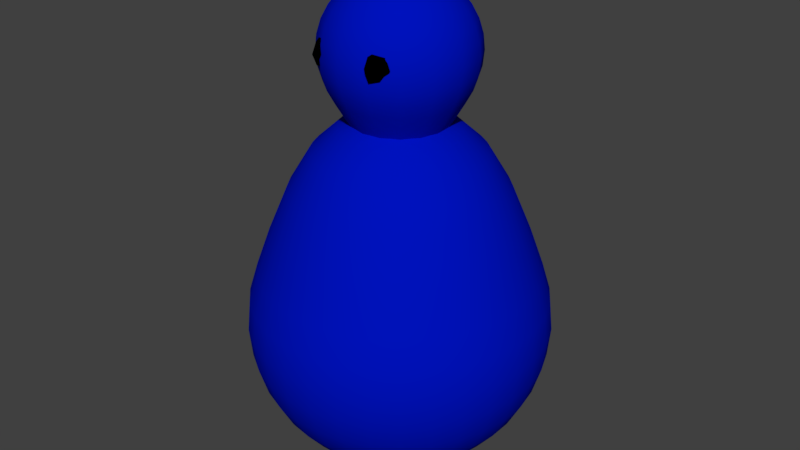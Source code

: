 # Source: blob.blend  (saved by Blender 2.79.0; exported with 4.5.12 LTS)
import bpy
from mathutils import Matrix  # noqa: F401  (used for matrix-valued properties, if any)

bpy.ops.wm.read_factory_settings(use_empty=True)
scene = bpy.context.scene
scene.name = 'Scene'

# ---- collections
col_collection_1 = bpy.data.collections.new('Collection 1'); scene.collection.children.link(col_collection_1)

# ---- materials (node trees are filled in below, after node groups)
mat_material_001 = bpy.data.materials.new('Material.001')
mat_material_001.alpha_threshold = 0.0
mat_material_001.use_transparent_shadow = False
mat_material_001.diffuse_color = (0.0, 0.0, 0.0, 1.0)
mat_material_001.roughness = 0.5
mat_material_002 = bpy.data.materials.new('Material.002')
mat_material_002.alpha_threshold = 0.0
mat_material_002.use_transparent_shadow = False
mat_material_002.diffuse_color = (0.0, 0.006215, 0.5071, 1.0)
mat_material_002.roughness = 0.5

# ---- material node trees

# ---- world
world_world = bpy.data.worlds.new('World'); scene.world = world_world
world_world.color = (0.05088, 0.05088, 0.05088)
world_world.use_sun_shadow = False
world_world.sun_shadow_jitter_overblur = 0.0
world_world.cycles.sampling_method = 'MANUAL'

# ---- meshes
me_sphere_004 = bpy.data.meshes.new('Sphere.004')
me_sphere_004.from_pydata([(-0.4103, -0.1013, 2.735), (-0.4103, -0.172, 2.706), (-0.4103, -0.2427, 2.876), (-0.4103, -0.272, 2.806), (-0.4103, -0.2427, 2.735), (-0.4103, -0.172, 2.906), (-0.481, -0.172, 2.876), (-0.5103, -0.172, 2.806), (-0.481, -0.172, 2.735), (-0.4103, -0.1013, 2.876), (-0.4103, -0.07201, 2.806), (-0.3599, 0.3073, 2.735), (-0.375, 0.2382, 2.706), (-0.3902, 0.1692, 2.876), (-0.3964, 0.1405, 2.806), (-0.3902, 0.1692, 2.735), (-0.375, 0.2382, 2.906), (-0.4441, 0.2533, 2.876), (-0.4727, 0.2596, 2.806), (-0.4441, 0.2533, 2.735), (-0.3599, 0.3073, 2.876), (-0.3537, 0.3359, 2.806), (0.009231, 0.09711, 3.26), (0.01731, 0.1906, 3.232), (0.02476, 0.2767, 3.185), (0.03665, 0.4141, 3.047), (0.04063, 0.4602, 2.961), (0.04391, 0.4981, 2.77), (0.04063, 0.4602, 2.578), (0.03665, 0.4141, 2.492), (0.02476, 0.2767, 2.276), (0.04578, 0.0865, 3.26), (0.08901, 0.1697, 3.232), (0.1288, 0.2465, 3.185), (0.1638, 0.3137, 3.123), (0.1924, 0.3689, 3.047), (0.2137, 0.4099, 2.961), (0.2268, 0.4351, 2.867), (0.2313, 0.4437, 2.77), (0.2268, 0.4351, 2.672), (0.2137, 0.4099, 2.578), (0.1924, 0.3689, 2.492), (0.1638, 0.3137, 2.386), (0.1288, 0.2465, 2.276), (0.07549, 0.06271, 3.26), (0.1473, 0.1231, 3.232), (0.2134, 0.1787, 3.185), (0.2714, 0.2275, 3.123), (0.319, 0.2675, 3.047), (0.3544, 0.2972, 2.961), (0.3762, 0.3155, 2.867), (0.3835, 0.3217, 2.77), (0.3762, 0.3155, 2.672), (0.3544, 0.2972, 2.578), (0.319, 0.2675, 2.492), (0.2714, 0.2275, 2.386), (0.2134, 0.1787, 2.276), (0.09383, 0.02936, 3.26), (0.1833, 0.05765, 3.232), (0.2657, 0.08373, 3.185), (0.3379, 0.1066, 3.123), (0.3972, 0.1253, 3.047), (0.4412, 0.1393, 2.961), (0.4684, 0.1479, 2.867), (0.4775, 0.1508, 2.77), (0.4684, 0.1479, 2.672), (0.4412, 0.1393, 2.578), (0.3972, 0.1253, 2.492), (0.3379, 0.1066, 2.386), (0.2657, 0.08373, 2.276), (0.09801, -0.008475, 3.26), (0.1915, -0.01656, 3.232), (0.2776, -0.024, 3.185), (0.3531, -0.03053, 3.123), (0.415, -0.03589, 3.047), (0.461, -0.03987, 2.961), (0.4894, -0.04232, 2.867), (0.499, -0.04315, 2.77), (0.4894, -0.04232, 2.672), (0.461, -0.03987, 2.578), (0.415, -0.03589, 2.492), (0.3531, -0.03053, 2.386), (0.2776, -0.024, 2.276), (0.0874, -0.04502, 3.26), (0.1706, -0.08825, 3.232), (0.2474, -0.1281, 3.185), (0.3146, -0.163, 3.123), (0.3698, -0.1917, 3.047), (0.4108, -0.213, 2.961), (0.436, -0.2261, 2.867), (0.4446, -0.2305, 2.77), (0.436, -0.2261, 2.672), (0.4108, -0.213, 2.578), (0.3698, -0.1917, 2.492), (0.3146, -0.163, 2.386), (0.2474, -0.1281, 2.276), (0.0636, -0.07473, 3.26), (0.124, -0.1465, 3.232), (0.1796, -0.2127, 3.185), (0.2284, -0.2707, 3.123), (0.2684, -0.3183, 3.047), (0.2981, -0.3536, 2.961), (0.3164, -0.3754, 2.867), (0.3226, -0.3828, 2.77), (0.3164, -0.3754, 2.672), (0.2981, -0.3536, 2.578), (0.2684, -0.3183, 2.492), (0.2284, -0.2707, 2.386), (0.1796, -0.2127, 2.276), (0.03025, -0.09307, 3.26), (0.05855, -0.1825, 3.232), (0.08462, -0.2649, 3.185), (0.1075, -0.3372, 3.123), (0.1262, -0.3964, 3.047), (0.1402, -0.4405, 2.961), (0.1488, -0.4676, 2.867), (0.1517, -0.4768, 2.77), (0.1488, -0.4676, 2.672), (0.1402, -0.4405, 2.578), (0.1262, -0.3964, 2.492), (0.1075, -0.3372, 2.386), (0.08462, -0.2649, 2.276), (-0.007578, -0.09725, 3.26), (-0.01566, -0.1907, 3.232), (-0.02311, -0.2768, 3.185), (-0.02964, -0.3523, 3.123), (-0.035, -0.4143, 3.047), (-0.03898, -0.4603, 2.961), (-0.04143, -0.4886, 2.867), (-0.04226, -0.4982, 2.77), (-0.04143, -0.4886, 2.672), (-0.03898, -0.4603, 2.578), (-0.035, -0.4143, 2.492), (-0.02964, -0.3523, 2.386), (-0.02311, -0.2768, 2.276), (0.0008264, -6.987e-05, 3.27), (-0.04413, -0.08664, 3.26), (-0.08736, -0.1699, 3.232), (-0.1272, -0.2466, 3.185), (-0.1621, -0.3138, 3.123), (-0.1908, -0.369, 3.047), (-0.2121, -0.41, 2.961), (-0.2252, -0.4353, 2.867), (-0.2296, -0.4438, 2.77), (-0.2252, -0.4353, 2.672), (-0.2121, -0.41, 2.578), (-0.1908, -0.369, 2.492), (-0.1621, -0.3138, 2.386), (-0.1272, -0.2466, 2.276), (-0.07384, -0.06284, 3.26), (-0.1456, -0.1232, 3.232), (-0.2118, -0.1788, 3.185), (-0.2698, -0.2276, 3.123), (-0.3174, -0.2676, 3.047), (-0.3527, -0.2974, 2.961), (-0.3745, -0.3157, 2.867), (-0.3819, -0.3218, 2.77), (-0.3745, -0.3157, 2.672), (-0.3527, -0.2974, 2.578), (-0.3174, -0.2676, 2.492), (-0.2698, -0.2276, 2.386), (-0.2118, -0.1788, 2.276), (-0.09217, -0.02949, 3.26), (-0.1816, -0.05779, 3.232), (-0.264, -0.08386, 3.185), (-0.3363, -0.1067, 3.123), (-0.3955, -0.1255, 3.047), (-0.4396, -0.1394, 2.961), (-0.4667, -0.148, 2.867), (-0.4759, -0.1509, 2.77), (-0.4667, -0.148, 2.672), (-0.4396, -0.1394, 2.578), (-0.3955, -0.1255, 2.492), (-0.3363, -0.1067, 2.386), (-0.264, -0.08386, 2.276), (-0.09636, 0.008335, 3.26), (-0.1898, 0.01642, 3.232), (-0.2759, 0.02387, 3.185), (-0.3514, 0.03039, 3.123), (-0.4134, 0.03575, 3.047), (-0.4594, 0.03973, 2.961), (-0.4877, 0.04218, 2.867), (-0.4973, 0.04301, 2.77), (-0.4877, 0.04218, 2.672), (-0.4594, 0.03973, 2.578), (-0.4134, 0.03575, 2.492), (-0.3514, 0.03039, 2.386), (-0.2759, 0.02387, 2.276), (-0.08574, 0.04489, 3.26), (-0.169, 0.08811, 3.232), (-0.2457, 0.128, 3.185), (-0.3129, 0.1629, 3.123), (-0.3681, 0.1915, 3.047), (-0.4091, 0.2128, 2.961), (-0.4344, 0.2259, 2.867), (-0.4429, 0.2304, 2.77), (-0.4344, 0.2259, 2.672), (-0.4091, 0.2128, 2.578), (-0.3681, 0.1915, 2.492), (-0.3129, 0.1629, 2.386), (-0.2457, 0.128, 2.276), (-0.06195, 0.07459, 3.26), (-0.1223, 0.1464, 3.232), (-0.1779, 0.2125, 3.185), (-0.2267, 0.2705, 3.123), (-0.2667, 0.3181, 3.047), (-0.2965, 0.3535, 2.961), (-0.3148, 0.3753, 2.867), (-0.3209, 0.3826, 2.77), (-0.3148, 0.3753, 2.672), (-0.2965, 0.3535, 2.578), (-0.2667, 0.3181, 2.492), (-0.2267, 0.2705, 2.386), (-0.1779, 0.2125, 2.276), (-0.0286, 0.09293, 3.26), (-0.05689, 0.1824, 3.232), (-0.08297, 0.2648, 3.185), (-0.1058, 0.337, 3.123), (-0.1246, 0.3963, 3.047), (-0.1385, 0.4404, 2.961), (-0.1471, 0.4675, 2.867), (-0.15, 0.4766, 2.77), (-0.1471, 0.4675, 2.672), (-0.1385, 0.4404, 2.578), (-0.1246, 0.3963, 2.492), (-0.1058, 0.337, 2.386), (-0.08297, 0.2648, 2.276), (0.03129, 0.3522, 3.123), (0.04308, 0.4885, 2.867), (0.04308, 0.4885, 2.672), (0.03129, 0.3522, 2.386), (0.0008202, -0.00014, -0.05074), (0.05523, 0.1872, 2.382), (0.1075, 0.3674, 2.295), (0.1558, 0.5334, 2.136), (0.198, 0.6789, 1.885), (0.2327, 0.7983, 1.589), (0.2585, 0.8871, 1.332), (0.2743, 0.9417, 1.144), (0.2797, 0.9602, 0.9493), (0.2743, 0.9417, 0.7542), (0.2585, 0.8871, 0.5666), (0.2327, 0.7983, 0.3937), (0.198, 0.6789, 0.2422), (0.1558, 0.5334, 0.1178), (0.1075, 0.3674, 0.02538), (0.05523, 0.1872, -0.03153), (0.09073, 0.173, 2.382), (0.1772, 0.3395, 2.295), (0.2569, 0.4929, 2.136), (0.3267, 0.6274, 1.885), (0.384, 0.7378, 1.589), (0.4266, 0.8198, 1.332), (0.4528, 0.8703, 1.144), (0.4617, 0.8873, 0.9493), (0.4528, 0.8703, 0.7542), (0.4266, 0.8198, 0.5666), (0.384, 0.7378, 0.3937), (0.3267, 0.6274, 0.2422), (0.2569, 0.4929, 0.1178), (0.1772, 0.3395, 0.02538), (0.09073, 0.173, -0.03153), (0.1228, 0.1521, 2.382), (0.2401, 0.2985, 2.295), (0.3481, 0.4335, 2.136), (0.4429, 0.5518, 1.885), (0.5206, 0.6488, 1.589), (0.5784, 0.721, 1.332), (0.614, 0.7654, 1.144), (0.626, 0.7804, 0.9493), (0.614, 0.7654, 0.7542), (0.5784, 0.721, 0.5666), (0.5206, 0.6488, 0.3937), (0.4429, 0.5518, 0.2422), (0.3481, 0.4335, 0.1178), (0.2401, 0.2985, 0.02538), (0.1228, 0.1521, -0.03153), (0.1501, 0.1254, 2.382), (0.2937, 0.2461, 2.295), (0.4261, 0.3574, 2.136), (0.542, 0.4549, 1.885), (0.6372, 0.535, 1.589), (0.708, 0.5944, 1.332), (0.7515, 0.631, 1.144), (0.7662, 0.6434, 0.9493), (0.7515, 0.631, 0.7542), (0.708, 0.5944, 0.5666), (0.6372, 0.535, 0.3937), (0.542, 0.4549, 0.2422), (0.4261, 0.3574, 0.1178), (0.2937, 0.2461, 0.02538), (0.1501, 0.1254, -0.03153), (0.1718, 0.09387, 2.382), (0.3361, 0.1843, 2.295), (0.4876, 0.2676, 2.136), (0.6204, 0.3406, 1.885), (0.7294, 0.4005, 1.589), (0.8104, 0.445, 1.332), (0.8602, 0.4725, 1.144), (0.8771, 0.4817, 0.9493), (0.8602, 0.4725, 0.7542), (0.8104, 0.445, 0.5666), (0.7294, 0.4005, 0.3937), (0.6204, 0.3406, 0.2422), (0.4876, 0.2676, 0.1178), (0.3361, 0.1843, 0.02538), (0.1718, 0.09387, -0.03153), (0.1868, 0.05871, 2.382), (0.3657, 0.1153, 2.295), (0.5305, 0.1675, 2.136), (0.675, 0.2132, 1.885), (0.7936, 0.2507, 1.589), (0.8817, 0.2786, 1.332), (0.9359, 0.2957, 1.144), (0.9542, 0.3015, 0.9493), (0.9359, 0.2957, 0.7542), (0.8817, 0.2786, 0.5666), (0.7936, 0.2507, 0.3937), (0.675, 0.2132, 0.2422), (0.5305, 0.1675, 0.1178), (0.3657, 0.1153, 0.02538), (0.1868, 0.05871, -0.03153), (0.1947, 0.02129, 2.382), (0.3812, 0.0419, 2.295), (0.553, 0.06089, 2.136), (0.7036, 0.07754, 1.885), (0.8273, 0.0912, 1.589), (0.9191, 0.1014, 1.332), (0.9757, 0.1076, 1.144), (0.9948, 0.1097, 0.9493), (0.9757, 0.1076, 0.7542), (0.9191, 0.1014, 0.5666), (0.8273, 0.0912, 0.3937), (0.7036, 0.07754, 0.2422), (0.553, 0.06089, 0.1178), (0.3812, 0.0419, 0.02538), (0.1947, 0.02129, -0.03153), (0.1952, -0.01695, 2.382), (0.3821, -0.03311, 2.295), (0.5543, -0.04801, 2.136), (0.7053, -0.06107, 1.885), (0.8292, -0.07178, 1.589), (0.9213, -0.07975, 1.332), (0.978, -0.08465, 1.144), (0.9971, -0.0863, 0.9493), (0.978, -0.08465, 0.7542), (0.9213, -0.07975, 0.5666), (0.8292, -0.07178, 0.3937), (0.7053, -0.06107, 0.2422), (0.5543, -0.04801, 0.1178), (0.3821, -0.03311, 0.02538), (0.1952, -0.01695, -0.03153), (0.1882, -0.05455, 2.382), (0.3683, -0.1069, 2.295), (0.5344, -0.1551, 2.136), (0.6799, -0.1973, 1.885), (0.7993, -0.232, 1.589), (0.888, -0.2578, 1.332), (0.9427, -0.2737, 1.144), (0.9611, -0.279, 0.9493), (0.9427, -0.2737, 0.7542), (0.888, -0.2578, 0.5666), (0.7993, -0.232, 0.3937), (0.6799, -0.1973, 0.2422), (0.5343, -0.1551, 0.1178), (0.3683, -0.1069, 0.02538), (0.1882, -0.05455, -0.03153), (0.174, -0.09005, 2.382), (0.3404, -0.1765, 2.295), (0.4939, -0.2562, 2.136), (0.6284, -0.326, 1.885), (0.7387, -0.3833, 1.589), (0.8207, -0.4259, 1.332), (0.8712, -0.4521, 1.144), (0.8883, -0.461, 0.9493), (0.8712, -0.4521, 0.7542), (0.8207, -0.4259, 0.5666), (0.7387, -0.3833, 0.3937), (0.6284, -0.326, 0.2422), (0.4939, -0.2562, 0.1178), (0.3404, -0.1765, 0.02538), (0.174, -0.09005, -0.03153), (0.1531, -0.1221, 2.382), (0.2995, -0.2394, 2.295), (0.4344, -0.3475, 2.136), (0.5527, -0.4422, 1.885), (0.6498, -0.5199, 1.589), (0.7219, -0.5777, 1.332), (0.7663, -0.6133, 1.144), (0.7813, -0.6253, 0.9493), (0.7663, -0.6133, 0.7542), (0.7219, -0.5777, 0.5666), (0.6498, -0.5199, 0.3937), (0.5527, -0.4422, 0.2422), (0.4344, -0.3475, 0.1178), (0.2995, -0.2394, 0.02538), (0.1531, -0.1221, -0.03153), (0.1264, -0.1495, 2.382), (0.2471, -0.293, 2.295), (0.3584, -0.4254, 2.136), (0.4559, -0.5414, 1.885), (0.5359, -0.6366, 1.589), (0.5954, -0.7073, 1.332), (0.632, -0.7508, 1.144), (0.6444, -0.7655, 0.9493), (0.632, -0.7508, 0.7542), (0.5954, -0.7073, 0.5666), (0.5359, -0.6366, 0.3937), (0.4559, -0.5414, 0.2422), (0.3584, -0.4254, 0.1178), (0.2471, -0.293, 0.02538), (0.1264, -0.1495, -0.03153), (0.09483, -0.1711, 2.382), (0.1852, -0.3355, 2.295), (0.2685, -0.487, 2.136), (0.3415, -0.6197, 1.885), (0.4015, -0.7287, 1.589), (0.446, -0.8097, 1.332), (0.4734, -0.8596, 1.144), (0.4827, -0.8764, 0.9493), (0.4734, -0.8596, 0.7542), (0.446, -0.8097, 0.5666), (0.4015, -0.7287, 0.3937), (0.3415, -0.6197, 0.2422), (0.2685, -0.487, 0.1178), (0.1852, -0.3355, 0.02538), (0.09483, -0.1711, -0.03153), (0.05967, -0.1861, 2.382), (0.1163, -0.365, 2.295), (0.1684, -0.5298, 2.136), (0.2141, -0.6743, 1.885), (0.2516, -0.7929, 1.589), (0.2795, -0.881, 1.332), (0.2967, -0.9352, 1.144), (0.3025, -0.9536, 0.9493), (0.2967, -0.9352, 0.7542), (0.2795, -0.881, 0.5666), (0.2516, -0.7929, 0.3937), (0.2141, -0.6743, 0.2422), (0.1684, -0.5298, 0.1178), (0.1163, -0.365, 0.02538), (0.05967, -0.1861, -0.03153), (0.02225, -0.194, 2.382), (0.04286, -0.3805, 2.295), (0.06185, -0.5523, 2.136), (0.0785, -0.703, 1.885), (0.09216, -0.8266, 1.589), (0.1023, -0.9184, 1.332), (0.1086, -0.975, 1.144), (0.1107, -0.9941, 0.9493), (0.1086, -0.975, 0.7542), (0.1023, -0.9184, 0.5666), (0.09216, -0.8266, 0.3937), (0.0785, -0.703, 0.2422), (0.06185, -0.5523, 0.1178), (0.04286, -0.3805, 0.02538), (0.02225, -0.194, -0.03153), (-0.01599, -0.1945, 2.382), (-0.03215, -0.3814, 2.295), (-0.04705, -0.5536, 2.136), (-0.06011, -0.7046, 1.885), (-0.07082, -0.8285, 1.589), (-0.07878, -0.9206, 1.332), (-0.08369, -0.9773, 1.144), (-0.08534, -0.9964, 0.9493), (-0.08369, -0.9773, 0.7542), (-0.07878, -0.9206, 0.5666), (-0.07082, -0.8285, 0.3937), (-0.06011, -0.7046, 0.2422), (-0.04705, -0.5536, 0.1178), (-0.03215, -0.3814, 0.02538), (-0.01599, -0.1945, -0.03153), (-0.05359, -0.1875, 2.382), (-0.1059, -0.3676, 2.295), (-0.1541, -0.5337, 2.136), (-0.1964, -0.6792, 1.885), (-0.2311, -0.7986, 1.589), (-0.2568, -0.8874, 1.332), (-0.2727, -0.942, 1.144), (-0.2781, -0.9605, 0.9493), (-0.2727, -0.942, 0.7542), (-0.2568, -0.8874, 0.5666), (-0.2311, -0.7986, 0.3937), (-0.1964, -0.6792, 0.2422), (-0.1541, -0.5337, 0.1178), (-0.1059, -0.3676, 0.02538), (-0.05359, -0.1875, -0.03153), (-0.08909, -0.1733, 2.382), (-0.1755, -0.3398, 2.295), (-0.2552, -0.4932, 2.136), (-0.3251, -0.6277, 1.885), (-0.3824, -0.738, 1.589), (-0.425, -0.8201, 1.332), (-0.4512, -0.8706, 1.144), (-0.46, -0.8876, 0.9493), (-0.4512, -0.8706, 0.7542), (-0.425, -0.8201, 0.5666), (-0.3824, -0.738, 0.3937), (-0.3251, -0.6277, 0.2422), (-0.2552, -0.4932, 0.1178), (-0.1755, -0.3398, 0.02538), (-0.08909, -0.1733, -0.03153), (-0.1211, -0.1524, 2.382), (-0.2384, -0.2988, 2.295), (-0.3465, -0.4338, 2.136), (-0.4412, -0.552, 1.885), (-0.519, -0.6491, 1.589), (-0.5767, -0.7212, 1.332), (-0.6123, -0.7656, 1.144), (-0.6243, -0.7806, 0.9493), (-0.6123, -0.7656, 0.7542), (-0.5767, -0.7212, 0.5666), (-0.519, -0.6491, 0.3937), (-0.4412, -0.552, 0.2422), (-0.3465, -0.4338, 0.1178), (-0.2384, -0.2988, 0.02538), (-0.1211, -0.1524, -0.03153), (-0.1485, -0.1257, 2.382), (-0.2921, -0.2464, 2.295), (-0.4244, -0.3577, 2.136), (-0.5404, -0.4552, 1.885), (-0.6356, -0.5352, 1.589), (-0.7063, -0.5947, 1.332), (-0.7499, -0.6313, 1.144), (-0.7646, -0.6437, 0.9493), (-0.7499, -0.6313, 0.7542), (-0.7063, -0.5947, 0.5666), (-0.6356, -0.5352, 0.3937), (-0.5404, -0.4552, 0.2422), (-0.4244, -0.3577, 0.1178), (-0.2921, -0.2464, 0.02538), (-0.1485, -0.1257, -0.03153), (-0.1701, -0.09415, 2.382), (-0.3345, -0.1845, 2.295), (-0.486, -0.2678, 2.136), (-0.6188, -0.3409, 1.885), (-0.7278, -0.4008, 1.589), (-0.8087, -0.4453, 1.332), (-0.8586, -0.4727, 1.144), (-0.8754, -0.482, 0.9493), (-0.8586, -0.4727, 0.7542), (-0.8087, -0.4453, 0.5666), (-0.7278, -0.4008, 0.3937), (-0.6188, -0.3409, 0.2422), (-0.486, -0.2678, 0.1178), (-0.3345, -0.1845, 0.02538), (-0.1701, -0.09415, -0.03153), (-0.1852, -0.05899, 2.382), (-0.364, -0.1156, 2.295), (-0.5289, -0.1677, 2.136), (-0.6733, -0.2134, 1.885), (-0.7919, -0.251, 1.589), (-0.88, -0.2788, 1.332), (-0.9343, -0.296, 1.144), (-0.9526, -0.3018, 0.9493), (-0.9343, -0.296, 0.7542), (-0.88, -0.2788, 0.5666), (-0.7919, -0.251, 0.3937), (-0.6733, -0.2134, 0.2422), (-0.5289, -0.1677, 0.1178), (-0.364, -0.1156, 0.02538), (-0.1852, -0.05899, -0.03153), (-0.1931, -0.02157, 2.382), (-0.3795, -0.04218, 2.295), (-0.5514, -0.06117, 2.136), (-0.702, -0.07782, 1.885), (-0.8256, -0.09148, 1.589), (-0.9175, -0.1016, 1.332), (-0.974, -0.1079, 1.144), (-0.9931, -0.11, 0.9493), (-0.974, -0.1079, 0.7542), (-0.9175, -0.1016, 0.5666), (-0.8256, -0.09148, 0.3937), (-0.702, -0.07782, 0.2422), (-0.5514, -0.06117, 0.1178), (-0.3795, -0.04218, 0.02538), (-0.1931, -0.02157, -0.03153), (-0.1935, 0.01667, 2.382), (-0.3804, 0.03283, 2.295), (-0.5527, 0.04773, 2.136), (-0.7037, 0.06079, 1.885), (-0.8276, 0.0715, 1.589), (-0.9196, 0.07947, 1.332), (-0.9763, 0.08437, 1.144), (-0.9955, 0.08602, 0.9493), (-0.9763, 0.08437, 0.7542), (-0.9196, 0.07947, 0.5666), (-0.8276, 0.0715, 0.3937), (-0.7037, 0.06079, 0.2422), (-0.5527, 0.04773, 0.1178), (-0.3804, 0.03283, 0.02538), (-0.1935, 0.01667, -0.03153), (-0.1865, 0.05427, 2.382), (-0.3667, 0.1066, 2.295), (-0.5327, 0.1548, 2.136), (-0.6782, 0.1971, 1.885), (-0.7977, 0.2317, 1.589), (-0.8864, 0.2575, 1.332), (-0.9411, 0.2734, 1.144), (-0.9595, 0.2787, 0.9493), (-0.9411, 0.2734, 0.7542), (-0.8864, 0.2575, 0.5666), (-0.7977, 0.2317, 0.3937), (-0.6782, 0.1971, 0.2422), (-0.5327, 0.1548, 0.1178), (-0.3667, 0.1066, 0.02538), (-0.1865, 0.05427, -0.03153), (-0.1723, 0.08977, 2.382), (-0.3388, 0.1762, 2.295), (-0.4922, 0.2559, 2.136), (-0.6267, 0.3257, 1.885), (-0.7371, 0.3831, 1.589), (-0.8191, 0.4256, 1.332), (-0.8696, 0.4519, 1.144), (-0.8866, 0.4607, 0.9493), (-0.8696, 0.4519, 0.7542), (-0.8191, 0.4256, 0.5666), (-0.7371, 0.3831, 0.3937), (-0.6267, 0.3257, 0.2422), (-0.4922, 0.2559, 0.1178), (-0.3388, 0.1762, 0.02538), (-0.1723, 0.08977, -0.03153), (-0.1514, 0.1218, 2.382), (-0.2979, 0.2391, 2.295), (-0.4328, 0.3472, 2.136), (-0.5511, 0.4419, 1.885), (-0.6481, 0.5197, 1.589), (-0.7203, 0.5774, 1.332), (-0.7647, 0.613, 1.144), (-0.7797, 0.625, 0.9493), (-0.7647, 0.613, 0.7542), (-0.7203, 0.5774, 0.5666), (-0.6481, 0.5197, 0.3937), (-0.5511, 0.4419, 0.2422), (-0.4328, 0.3472, 0.1178), (-0.2979, 0.2391, 0.02538), (-0.1514, 0.1218, -0.03153), (-0.1247, 0.1492, 2.382), (-0.2455, 0.2928, 2.295), (-0.3567, 0.4251, 2.136), (-0.4542, 0.5411, 1.885), (-0.5343, 0.6363, 1.589), (-0.5937, 0.707, 1.332), (-0.6304, 0.7506, 1.144), (-0.6427, 0.7653, 0.9493), (-0.6304, 0.7506, 0.7542), (-0.5937, 0.707, 0.5666), (-0.5343, 0.6363, 0.3937), (-0.4542, 0.5411, 0.2422), (-0.3567, 0.4251, 0.1178), (-0.2455, 0.2928, 0.02538), (-0.1247, 0.1492, -0.03153), (-0.09319, 0.1708, 2.382), (-0.1836, 0.3352, 2.295), (-0.2669, 0.4867, 2.136), (-0.3399, 0.6195, 1.885), (-0.3998, 0.7284, 1.589), (-0.4444, 0.8094, 1.332), (-0.4718, 0.8593, 1.144), (-0.481, 0.8761, 0.9493), (-0.4718, 0.8593, 0.7542), (-0.4444, 0.8094, 0.5666), (-0.3998, 0.7284, 0.3937), (-0.3399, 0.6195, 0.2422), (-0.2669, 0.4867, 0.1178), (-0.1836, 0.3352, 0.02538), (-0.09319, 0.1708, -0.03153), (-0.05803, 0.1859, 2.382), (-0.1146, 0.3647, 2.295), (-0.1668, 0.5296, 2.136), (-0.2125, 0.674, 1.885), (-0.25, 0.7926, 1.589), (-0.2779, 0.8807, 1.332), (-0.295, 0.935, 1.144), (-0.3008, 0.9533, 0.9493), (-0.295, 0.935, 0.7542), (-0.2779, 0.8807, 0.5666), (-0.25, 0.7926, 0.3937), (-0.2125, 0.674, 0.2422), (-0.1668, 0.5296, 0.1178), (-0.1146, 0.3647, 0.02538), (-0.05803, 0.1859, -0.03153), (-0.02061, 0.1938, 2.382), (-0.04122, 0.3802, 2.295), (-0.06021, 0.5521, 2.136), (-0.07686, 0.7027, 1.885), (-0.09052, 0.8263, 1.589), (-0.1007, 0.9181, 1.332), (-0.1069, 0.9747, 1.144), (-0.109, 0.9938, 0.9493), (-0.1069, 0.9747, 0.7542), (-0.1007, 0.9181, 0.5666), (-0.09052, 0.8263, 0.3937), (-0.07686, 0.7027, 0.2422), (-0.06021, 0.5521, 0.1178), (-0.04122, 0.3802, 0.02538), (-0.02061, 0.1938, -0.03153), (0.01763, 0.1942, 2.382), (0.03379, 0.3811, 2.295), (0.04869, 0.5534, 2.136), (0.06175, 0.7043, 1.885), (0.07246, 0.8282, 1.589), (0.08043, 0.9203, 1.332), (0.08533, 0.977, 1.144), (0.08698, 0.9961, 0.9493), (0.08533, 0.977, 0.7542), (0.08043, 0.9203, 0.5666), (0.07246, 0.8282, 0.3937), (0.06175, 0.7043, 0.2422), (0.04869, 0.5534, 0.1178), (0.03379, 0.3811, 0.02538), (0.01763, 0.1942, -0.03153), (0.09801, -0.008475, 3.26), (0.1915, -0.01656, 3.232), (0.2776, -0.024, 3.185), (0.3531, -0.03053, 3.123), (0.415, -0.03589, 3.047), (0.461, -0.03987, 2.961), (0.4894, -0.04232, 2.867), (0.499, -0.04315, 2.77), (0.4894, -0.04232, 2.672), (0.461, -0.03987, 2.578), (0.415, -0.03589, 2.492), (0.3531, -0.03053, 2.386), (0.2776, -0.024, 2.276), (0.1952, -0.01695, 2.382), (0.3821, -0.03311, 2.295), (0.5543, -0.04801, 2.136), (0.7053, -0.06107, 1.885), (0.8292, -0.07178, 1.589), (0.9213, -0.07975, 1.332), (0.978, -0.08465, 1.144), (0.9971, -0.0863, 0.9493), (0.978, -0.08465, 0.7542), (0.9213, -0.07975, 0.5666), (0.8292, -0.07178, 0.3937), (0.7053, -0.06107, 0.2422), (0.5543, -0.04801, 0.1178), (0.3821, -0.03311, 0.02538), (0.1952, -0.01695, -0.03153)], [], [(4, 3, 7, 8), (2, 5, 6), (1, 4, 8), (3, 2, 6, 7), (8, 7, 10, 0), (6, 5, 9), (1, 8, 0), (7, 6, 9, 10), (15, 14, 18, 19), (13, 16, 17), (12, 15, 19), (14, 13, 17, 18), (19, 18, 21, 11), (17, 16, 20), (12, 19, 11), (18, 17, 20, 21), (230, 29, 41, 42), (25, 227, 34, 35), (30, 230, 42, 43), (26, 25, 35, 36), (228, 26, 36, 37), (27, 228, 37, 38), (22, 135, 31), (229, 27, 38, 39), (23, 22, 31, 32), (28, 229, 39, 40), (24, 23, 32, 33), (29, 28, 40, 41), (227, 24, 33, 34), (41, 40, 53, 54), (34, 33, 46, 47), (42, 41, 54, 55), (35, 34, 47, 48), (43, 42, 55, 56), (36, 35, 48, 49), (37, 36, 49, 50), (38, 37, 50, 51), (31, 135, 44), (39, 38, 51, 52), (32, 31, 44, 45), (40, 39, 52, 53), (33, 32, 45, 46), (51, 50, 63, 64), (44, 135, 57), (52, 51, 64, 65), (45, 44, 57, 58), (53, 52, 65, 66), (46, 45, 58, 59), (54, 53, 66, 67), (47, 46, 59, 60), (55, 54, 67, 68), (48, 47, 60, 61), (56, 55, 68, 69), (49, 48, 61, 62), (50, 49, 62, 63), (60, 59, 714, 715), (68, 67, 722, 723), (61, 60, 715, 716), (69, 68, 723, 724), (62, 61, 716, 717), (63, 62, 717, 718), (64, 63, 718, 719), (57, 135, 712), (65, 64, 719, 720), (58, 57, 712, 713), (66, 65, 720, 721), (59, 58, 713, 714), (67, 66, 721, 722), (77, 76, 89, 90), (70, 135, 83), (78, 77, 90, 91), (71, 70, 83, 84), (79, 78, 91, 92), (72, 71, 84, 85), (80, 79, 92, 93), (73, 72, 85, 86), (81, 80, 93, 94), (74, 73, 86, 87), (82, 81, 94, 95), (75, 74, 87, 88), (76, 75, 88, 89), (94, 93, 106, 107), (87, 86, 99, 100), (95, 94, 107, 108), (88, 87, 100, 101), (89, 88, 101, 102), (90, 89, 102, 103), (83, 135, 96), (91, 90, 103, 104), (84, 83, 96, 97), (92, 91, 104, 105), (85, 84, 97, 98), (93, 92, 105, 106), (86, 85, 98, 99), (96, 135, 109), (104, 103, 116, 117), (97, 96, 109, 110), (105, 104, 117, 118), (98, 97, 110, 111), (106, 105, 118, 119), (99, 98, 111, 112), (107, 106, 119, 120), (100, 99, 112, 113), (108, 107, 120, 121), (101, 100, 113, 114), (102, 101, 114, 115), (103, 102, 115, 116), (113, 112, 125, 126), (121, 120, 133, 134), (114, 113, 126, 127), (115, 114, 127, 128), (116, 115, 128, 129), (109, 135, 122), (117, 116, 129, 130), (110, 109, 122, 123), (118, 117, 130, 131), (111, 110, 123, 124), (119, 118, 131, 132), (112, 111, 124, 125), (120, 119, 132, 133), (130, 129, 143, 144), (123, 122, 136, 137), (131, 130, 144, 145), (124, 123, 137, 138), (132, 131, 145, 146), (125, 124, 138, 139), (133, 132, 146, 147), (126, 125, 139, 140), (134, 133, 147, 148), (127, 126, 140, 141), (128, 127, 141, 142), (129, 128, 142, 143), (122, 135, 136), (148, 147, 160, 161), (141, 140, 153, 154), (142, 141, 154, 155), (143, 142, 155, 156), (136, 135, 149), (144, 143, 156, 157), (137, 136, 149, 150), (145, 144, 157, 158), (138, 137, 150, 151), (146, 145, 158, 159), (139, 138, 151, 152), (147, 146, 159, 160), (140, 139, 152, 153), (158, 157, 170, 171), (151, 150, 163, 164), (159, 158, 171, 172), (152, 151, 164, 165), (160, 159, 172, 173), (153, 152, 165, 166), (161, 160, 173, 174), (154, 153, 166, 167), (155, 154, 167, 168), (156, 155, 168, 169), (149, 135, 162), (157, 156, 169, 170), (150, 149, 162, 163), (168, 167, 180, 181), (169, 168, 181, 182), (162, 135, 175), (170, 169, 182, 183), (163, 162, 175, 176), (171, 170, 183, 184), (164, 163, 176, 177), (172, 171, 184, 185), (165, 164, 177, 178), (173, 172, 185, 186), (166, 165, 178, 179), (174, 173, 186, 187), (167, 166, 179, 180), (177, 176, 189, 190), (185, 184, 197, 198), (178, 177, 190, 191), (186, 185, 198, 199), (179, 178, 191, 192), (187, 186, 199, 200), (180, 179, 192, 193), (181, 180, 193, 194), (182, 181, 194, 195), (175, 135, 188), (183, 182, 195, 196), (176, 175, 188, 189), (184, 183, 196, 197), (194, 193, 206, 207), (195, 194, 207, 208), (188, 135, 201), (196, 195, 208, 209), (189, 188, 201, 202), (197, 196, 209, 210), (190, 189, 202, 203), (198, 197, 210, 211), (191, 190, 203, 204), (199, 198, 211, 212), (192, 191, 204, 205), (200, 199, 212, 213), (193, 192, 205, 206), (211, 210, 223, 224), (204, 203, 216, 217), (212, 211, 224, 225), (205, 204, 217, 218), (213, 212, 225, 226), (206, 205, 218, 219), (207, 206, 219, 220), (208, 207, 220, 221), (201, 135, 214), (209, 208, 221, 222), (202, 201, 214, 215), (210, 209, 222, 223), (203, 202, 215, 216), (221, 220, 228, 27), (214, 135, 22), (222, 221, 27, 229), (215, 214, 22, 23), (223, 222, 229, 28), (216, 215, 23, 24), (224, 223, 28, 29), (217, 216, 24, 227), (225, 224, 29, 230), (218, 217, 227, 25), (226, 225, 230, 30), (219, 218, 25, 26), (220, 219, 26, 228), (231, 711, 246), (705, 704, 239, 240), (698, 697, 232, 233), (706, 705, 240, 241), (699, 698, 233, 234), (707, 706, 241, 242), (700, 699, 234, 235), (708, 707, 242, 243), (701, 700, 235, 236), (709, 708, 243, 244), (702, 701, 236, 237), (710, 709, 244, 245), (703, 702, 237, 238), (711, 710, 245, 246), (704, 703, 238, 239), (246, 245, 260, 261), (239, 238, 253, 254), (231, 246, 261), (240, 239, 254, 255), (233, 232, 247, 248), (241, 240, 255, 256), (234, 233, 248, 249), (242, 241, 256, 257), (235, 234, 249, 250), (243, 242, 257, 258), (236, 235, 250, 251), (244, 243, 258, 259), (237, 236, 251, 252), (245, 244, 259, 260), (238, 237, 252, 253), (250, 249, 264, 265), (258, 257, 272, 273), (251, 250, 265, 266), (259, 258, 273, 274), (252, 251, 266, 267), (260, 259, 274, 275), (253, 252, 267, 268), (261, 260, 275, 276), (254, 253, 268, 269), (231, 261, 276), (255, 254, 269, 270), (248, 247, 262, 263), (256, 255, 270, 271), (249, 248, 263, 264), (257, 256, 271, 272), (269, 268, 283, 284), (231, 276, 291), (270, 269, 284, 285), (263, 262, 277, 278), (271, 270, 285, 286), (264, 263, 278, 279), (272, 271, 286, 287), (265, 264, 279, 280), (273, 272, 287, 288), (266, 265, 280, 281), (274, 273, 288, 289), (267, 266, 281, 282), (275, 274, 289, 290), (268, 267, 282, 283), (276, 275, 290, 291), (288, 287, 302, 303), (281, 280, 295, 296), (289, 288, 303, 304), (282, 281, 296, 297), (290, 289, 304, 305), (283, 282, 297, 298), (291, 290, 305, 306), (284, 283, 298, 299), (231, 291, 306), (285, 284, 299, 300), (278, 277, 292, 293), (286, 285, 300, 301), (279, 278, 293, 294), (287, 286, 301, 302), (280, 279, 294, 295), (231, 306, 321), (300, 299, 314, 315), (293, 292, 307, 308), (301, 300, 315, 316), (294, 293, 308, 309), (302, 301, 316, 317), (295, 294, 309, 310), (303, 302, 317, 318), (296, 295, 310, 311), (304, 303, 318, 319), (297, 296, 311, 312), (305, 304, 319, 320), (298, 297, 312, 313), (306, 305, 320, 321), (299, 298, 313, 314), (319, 318, 333, 334), (312, 311, 326, 327), (320, 319, 334, 335), (313, 312, 327, 328), (321, 320, 335, 336), (314, 313, 328, 329), (231, 321, 336), (315, 314, 329, 330), (308, 307, 322, 323), (316, 315, 330, 331), (309, 308, 323, 324), (317, 316, 331, 332), (310, 309, 324, 325), (318, 317, 332, 333), (311, 310, 325, 326), (323, 322, 725, 726), (331, 330, 733, 734), (324, 323, 726, 727), (332, 331, 734, 735), (325, 324, 727, 728), (333, 332, 735, 736), (326, 325, 728, 729), (334, 333, 736, 737), (327, 326, 729, 730), (335, 334, 737, 738), (328, 327, 730, 731), (336, 335, 738, 739), (329, 328, 731, 732), (231, 336, 739), (330, 329, 732, 733), (342, 341, 356, 357), (350, 349, 364, 365), (343, 342, 357, 358), (351, 350, 365, 366), (344, 343, 358, 359), (231, 351, 366), (345, 344, 359, 360), (338, 337, 352, 353), (346, 345, 360, 361), (339, 338, 353, 354), (347, 346, 361, 362), (340, 339, 354, 355), (348, 347, 362, 363), (341, 340, 355, 356), (349, 348, 363, 364), (361, 360, 375, 376), (354, 353, 368, 369), (362, 361, 376, 377), (355, 354, 369, 370), (363, 362, 377, 378), (356, 355, 370, 371), (364, 363, 378, 379), (357, 356, 371, 372), (365, 364, 379, 380), (358, 357, 372, 373), (366, 365, 380, 381), (359, 358, 373, 374), (231, 366, 381), (360, 359, 374, 375), (353, 352, 367, 368), (380, 379, 394, 395), (373, 372, 387, 388), (381, 380, 395, 396), (374, 373, 388, 389), (231, 381, 396), (375, 374, 389, 390), (368, 367, 382, 383), (376, 375, 390, 391), (369, 368, 383, 384), (377, 376, 391, 392), (370, 369, 384, 385), (378, 377, 392, 393), (371, 370, 385, 386), (379, 378, 393, 394), (372, 371, 386, 387), (384, 383, 398, 399), (392, 391, 406, 407), (385, 384, 399, 400), (393, 392, 407, 408), (386, 385, 400, 401), (394, 393, 408, 409), (387, 386, 401, 402), (395, 394, 409, 410), (388, 387, 402, 403), (396, 395, 410, 411), (389, 388, 403, 404), (231, 396, 411), (390, 389, 404, 405), (383, 382, 397, 398), (391, 390, 405, 406), (403, 402, 417, 418), (411, 410, 425, 426), (404, 403, 418, 419), (231, 411, 426), (405, 404, 419, 420), (398, 397, 412, 413), (406, 405, 420, 421), (399, 398, 413, 414), (407, 406, 421, 422), (400, 399, 414, 415), (408, 407, 422, 423), (401, 400, 415, 416), (409, 408, 423, 424), (402, 401, 416, 417), (410, 409, 424, 425), (422, 421, 436, 437), (415, 414, 429, 430), (423, 422, 437, 438), (416, 415, 430, 431), (424, 423, 438, 439), (417, 416, 431, 432), (425, 424, 439, 440), (418, 417, 432, 433), (426, 425, 440, 441), (419, 418, 433, 434), (231, 426, 441), (420, 419, 434, 435), (413, 412, 427, 428), (421, 420, 435, 436), (414, 413, 428, 429), (441, 440, 455, 456), (434, 433, 448, 449), (231, 441, 456), (435, 434, 449, 450), (428, 427, 442, 443), (436, 435, 450, 451), (429, 428, 443, 444), (437, 436, 451, 452), (430, 429, 444, 445), (438, 437, 452, 453), (431, 430, 445, 446), (439, 438, 453, 454), (432, 431, 446, 447), (440, 439, 454, 455), (433, 432, 447, 448), (453, 452, 467, 468), (446, 445, 460, 461), (454, 453, 468, 469), (447, 446, 461, 462), (455, 454, 469, 470), (448, 447, 462, 463), (456, 455, 470, 471), (449, 448, 463, 464), (231, 456, 471), (450, 449, 464, 465), (443, 442, 457, 458), (451, 450, 465, 466), (444, 443, 458, 459), (452, 451, 466, 467), (445, 444, 459, 460), (231, 471, 486), (465, 464, 479, 480), (458, 457, 472, 473), (466, 465, 480, 481), (459, 458, 473, 474), (467, 466, 481, 482), (460, 459, 474, 475), (468, 467, 482, 483), (461, 460, 475, 476), (469, 468, 483, 484), (462, 461, 476, 477), (470, 469, 484, 485), (463, 462, 477, 478), (471, 470, 485, 486), (464, 463, 478, 479), (476, 475, 490, 491), (484, 483, 498, 499), (477, 476, 491, 492), (485, 484, 499, 500), (478, 477, 492, 493), (486, 485, 500, 501), (479, 478, 493, 494), (231, 486, 501), (480, 479, 494, 495), (473, 472, 487, 488), (481, 480, 495, 496), (474, 473, 488, 489), (482, 481, 496, 497), (475, 474, 489, 490), (483, 482, 497, 498), (495, 494, 509, 510), (488, 487, 502, 503), (496, 495, 510, 511), (489, 488, 503, 504), (497, 496, 511, 512), (490, 489, 504, 505), (498, 497, 512, 513), (491, 490, 505, 506), (499, 498, 513, 514), (492, 491, 506, 507), (500, 499, 514, 515), (493, 492, 507, 508), (501, 500, 515, 516), (494, 493, 508, 509), (231, 501, 516), (514, 513, 528, 529), (507, 506, 521, 522), (515, 514, 529, 530), (508, 507, 522, 523), (516, 515, 530, 531), (509, 508, 523, 524), (231, 516, 531), (510, 509, 524, 525), (503, 502, 517, 518), (511, 510, 525, 526), (504, 503, 518, 519), (512, 511, 526, 527), (505, 504, 519, 520), (513, 512, 527, 528), (506, 505, 520, 521), (518, 517, 532, 533), (526, 525, 540, 541), (519, 518, 533, 534), (527, 526, 541, 542), (520, 519, 534, 535), (528, 527, 542, 543), (521, 520, 535, 536), (529, 528, 543, 544), (522, 521, 536, 537), (530, 529, 544, 545), (523, 522, 537, 538), (531, 530, 545, 546), (524, 523, 538, 539), (231, 531, 546), (525, 524, 539, 540), (537, 536, 551, 552), (545, 544, 559, 560), (538, 537, 552, 553), (546, 545, 560, 561), (539, 538, 553, 554), (231, 546, 561), (540, 539, 554, 555), (533, 532, 547, 548), (541, 540, 555, 556), (534, 533, 548, 549), (542, 541, 556, 557), (535, 534, 549, 550), (543, 542, 557, 558), (536, 535, 550, 551), (544, 543, 558, 559), (556, 555, 570, 571), (549, 548, 563, 564), (557, 556, 571, 572), (550, 549, 564, 565), (558, 557, 572, 573), (551, 550, 565, 566), (559, 558, 573, 574), (552, 551, 566, 567), (560, 559, 574, 575), (553, 552, 567, 568), (561, 560, 575, 576), (554, 553, 568, 569), (231, 561, 576), (555, 554, 569, 570), (548, 547, 562, 563), (575, 574, 589, 590), (568, 567, 582, 583), (576, 575, 590, 591), (569, 568, 583, 584), (231, 576, 591), (570, 569, 584, 585), (563, 562, 577, 578), (571, 570, 585, 586), (564, 563, 578, 579), (572, 571, 586, 587), (565, 564, 579, 580), (573, 572, 587, 588), (566, 565, 580, 581), (574, 573, 588, 589), (567, 566, 581, 582), (587, 586, 601, 602), (580, 579, 594, 595), (588, 587, 602, 603), (581, 580, 595, 596), (589, 588, 603, 604), (582, 581, 596, 597), (590, 589, 604, 605), (583, 582, 597, 598), (591, 590, 605, 606), (584, 583, 598, 599), (231, 591, 606), (585, 584, 599, 600), (578, 577, 592, 593), (586, 585, 600, 601), (579, 578, 593, 594), (606, 605, 620, 621), (599, 598, 613, 614), (231, 606, 621), (600, 599, 614, 615), (593, 592, 607, 608), (601, 600, 615, 616), (594, 593, 608, 609), (602, 601, 616, 617), (595, 594, 609, 610), (603, 602, 617, 618), (596, 595, 610, 611), (604, 603, 618, 619), (597, 596, 611, 612), (605, 604, 619, 620), (598, 597, 612, 613), (610, 609, 624, 625), (618, 617, 632, 633), (611, 610, 625, 626), (619, 618, 633, 634), (612, 611, 626, 627), (620, 619, 634, 635), (613, 612, 627, 628), (621, 620, 635, 636), (614, 613, 628, 629), (231, 621, 636), (615, 614, 629, 630), (608, 607, 622, 623), (616, 615, 630, 631), (609, 608, 623, 624), (617, 616, 631, 632), (629, 628, 643, 644), (231, 636, 651), (630, 629, 644, 645), (623, 622, 637, 638), (631, 630, 645, 646), (624, 623, 638, 639), (632, 631, 646, 647), (625, 624, 639, 640), (633, 632, 647, 648), (626, 625, 640, 641), (634, 633, 648, 649), (627, 626, 641, 642), (635, 634, 649, 650), (628, 627, 642, 643), (636, 635, 650, 651), (648, 647, 662, 663), (641, 640, 655, 656), (649, 648, 663, 664), (642, 641, 656, 657), (650, 649, 664, 665), (643, 642, 657, 658), (651, 650, 665, 666), (644, 643, 658, 659), (231, 651, 666), (645, 644, 659, 660), (638, 637, 652, 653), (646, 645, 660, 661), (639, 638, 653, 654), (647, 646, 661, 662), (640, 639, 654, 655), (231, 666, 681), (660, 659, 674, 675), (653, 652, 667, 668), (661, 660, 675, 676), (654, 653, 668, 669), (662, 661, 676, 677), (655, 654, 669, 670), (663, 662, 677, 678), (656, 655, 670, 671), (664, 663, 678, 679), (657, 656, 671, 672), (665, 664, 679, 680), (658, 657, 672, 673), (666, 665, 680, 681), (659, 658, 673, 674), (671, 670, 685, 686), (679, 678, 693, 694), (672, 671, 686, 687), (680, 679, 694, 695), (673, 672, 687, 688), (681, 680, 695, 696), (674, 673, 688, 689), (231, 681, 696), (675, 674, 689, 690), (668, 667, 682, 683), (676, 675, 690, 691), (669, 668, 683, 684), (677, 676, 691, 692), (670, 669, 684, 685), (678, 677, 692, 693), (690, 689, 704, 705), (683, 682, 697, 698), (691, 690, 705, 706), (684, 683, 698, 699), (692, 691, 706, 707), (685, 684, 699, 700), (693, 692, 707, 708), (686, 685, 700, 701), (694, 693, 708, 709), (687, 686, 701, 702), (695, 694, 709, 710), (688, 687, 702, 703), (696, 695, 710, 711), (689, 688, 703, 704), (231, 696, 711)])
me_sphere_004.polygons.foreach_set('use_smooth', [True] * 704)
me_sphere_004.polygons.foreach_set('material_index', [0, 0, 0, 0, 0, 0, 0, 0, 0, 0, 0, 0, 0, 0, 0, 0, 1, 1, 1, 1, 1, 1, 1, 1, 1, 1, 1, 1, 1, 1, 1, 1, 1, 1, 1, 1, 1, 1, 1, 1, 1, 1, 1, 1, 1, 1, 1, 1, 1, 1, 1, 1, 1, 1, 1, 1, 1, 1, 1, 1, 1, 1, 1, 1, 1, 1, 1, 1, 1, 1, 1, 1, 1, 1, 1, 1, 1, 1, 1, 1, 1, 1, 1, 1, 1, 1, 1, 1, 1, 1, 1, 1, 1, 1, 1, 1, 1, 1, 1, 1, 1, 1, 1, 1, 1, 1, 1, 1, 1, 1, 1, 1, 1, 1, 1, 1, 1, 1, 1, 1, 1, 1, 1, 1, 1, 1, 1, 1, 1, 1, 1, 1, 1, 1, 1, 1, 1, 1, 1, 1, 1, 1, 1, 1, 1, 1, 1, 1, 1, 1, 1, 1, 1, 1, 1, 1, 1, 1, 1, 1, 1, 1, 1, 1, 1, 1, 1, 1, 1, 1, 1, 1, 1, 1, 1, 1, 1, 1, 1, 1, 1, 1, 1, 1, 1, 1, 1, 1, 1, 1, 1, 1, 1, 1, 1, 1, 1, 1, 1, 1, 1, 1, 1, 1, 1, 1, 1, 1, 1, 1, 1, 1, 1, 1, 1, 1, 1, 1, 1, 1, 1, 1, 1, 1, 1, 1, 1, 1, 1, 1, 1, 1, 1, 1, 1, 1, 1, 1, 1, 1, 1, 1, 1, 1, 1, 1, 1, 1, 1, 1, 1, 1, 1, 1, 1, 1, 1, 1, 1, 1, 1, 1, 1, 1, 1, 1, 1, 1, 1, 1, 1, 1, 1, 1, 1, 1, 1, 1, 1, 1, 1, 1, 1, 1, 1, 1, 1, 1, 1, 1, 1, 1, 1, 1, 1, 1, 1, 1, 1, 1, 1, 1, 1, 1, 1, 1, 1, 1, 1, 1, 1, 1, 1, 1, 1, 1, 1, 1, 1, 1, 1, 1, 1, 1, 1, 1, 1, 1, 1, 1, 1, 1, 1, 1, 1, 1, 1, 1, 1, 1, 1, 1, 1, 1, 1, 1, 1, 1, 1, 1, 1, 1, 1, 1, 1, 1, 1, 1, 1, 1, 1, 1, 1, 1, 1, 1, 1, 1, 1, 1, 1, 1, 1, 1, 1, 1, 1, 1, 1, 1, 1, 1, 1, 1, 1, 1, 1, 1, 1, 1, 1, 1, 1, 1, 1, 1, 1, 1, 1, 1, 1, 1, 1, 1, 1, 1, 1, 1, 1, 1, 1, 1, 1, 1, 1, 1, 1, 1, 1, 1, 1, 1, 1, 1, 1, 1, 1, 1, 1, 1, 1, 1, 1, 1, 1, 1, 1, 1, 1, 1, 1, 1, 1, 1, 1, 1, 1, 1, 1, 1, 1, 1, 1, 1, 1, 1, 1, 1, 1, 1, 1, 1, 1, 1, 1, 1, 1, 1, 1, 1, 1, 1, 1, 1, 1, 1, 1, 1, 1, 1, 1, 1, 1, 1, 1, 1, 1, 1, 1, 1, 1, 1, 1, 1, 1, 1, 1, 1, 1, 1, 1, 1, 1, 1, 1, 1, 1, 1, 1, 1, 1, 1, 1, 1, 1, 1, 1, 1, 1, 1, 1, 1, 1, 1, 1, 1, 1, 1, 1, 1, 1, 1, 1, 1, 1, 1, 1, 1, 1, 1, 1, 1, 1, 1, 1, 1, 1, 1, 1, 1, 1, 1, 1, 1, 1, 1, 1, 1, 1, 1, 1, 1, 1, 1, 1, 1, 1, 1, 1, 1, 1, 1, 1, 1, 1, 1, 1, 1, 1, 1, 1, 1, 1, 1, 1, 1, 1, 1, 1, 1, 1, 1, 1, 1, 1, 1, 1, 1, 1, 1, 1, 1, 1, 1, 1, 1, 1, 1, 1, 1, 1, 1, 1, 1, 1, 1, 1, 1, 1, 1, 1, 1, 1, 1, 1, 1, 1, 1, 1, 1, 1, 1, 1, 1, 1, 1, 1, 1, 1, 1, 1, 1, 1, 1, 1, 1, 1, 1, 1, 1, 1, 1, 1, 1, 1, 1, 1, 1, 1, 1, 1, 1, 1, 1, 1, 1, 1, 1, 1, 1, 1, 1, 1, 1, 1, 1, 1, 1, 1, 1, 1, 1, 1, 1, 1, 1, 1, 1, 1, 1, 1, 1, 1, 1, 1, 1, 1, 1, 1, 1, 1, 1, 1, 1])
me_sphere_004.materials.append(mat_material_001)
me_sphere_004.materials.append(mat_material_002)
me_sphere_004.use_remesh_preserve_volume = False
me_sphere_004.use_remesh_preserve_attributes = False
me_sphere_004.use_mirror_vertex_groups = False
me_sphere_004.update()

# ---- objects
ob_sphere_003 = bpy.data.objects.new('Sphere.003', me_sphere_004)

# ---- transforms, parenting, visibility, modifiers, constraints
ob_sphere_003.location = (-2.98e-08, 0.0, 0.0)
ob_sphere_003.rotation_euler = (0.0, 0.0, 1.571)
ob_sphere_003.lineart.crease_threshold = 0.0

# ---- collection membership
col_collection_1.objects.link(ob_sphere_003)

# ---- scene / render settings (as saved in the file)
scene.frame_start = 1; scene.frame_end = 250; scene.frame_set(14)
scene.render.engine = 'BLENDER_EEVEE_NEXT'
scene.render.resolution_percentage = 50
scene.render.dither_intensity = 0.0
scene.cycles.use_denoising = False
scene.cycles.samples = 128
scene.cycles.sampling_pattern = 'TABULATED_SOBOL'
scene.cycles.use_adaptive_sampling = False
scene.cycles.use_light_tree = False
scene.cycles.blur_glossy = 0.0
scene.cycles.sample_clamp_indirect = 0.0
scene.view_settings.view_transform = 'Standard'
bpy.context.view_layer.update()

# ---- added for rendering (the .blend has no active camera and no usable light): camera, sun
cam_auto = bpy.data.cameras.new('AutoCamera')
cam_auto.lens = 50.0
cam_auto.sensor_width = 36.0
cam_auto.clip_end = 1000.0
ob_auto_camera = bpy.data.objects.new('AutoCamera', cam_auto)
scene.collection.objects.link(ob_auto_camera)
ob_auto_camera.location = (4.0294, -4.8343, 4.83283)
ob_auto_camera.rotation_euler = (1.09748, -7.21219e-08, 0.694738)
scene.camera = ob_auto_camera
light_auto_sun = bpy.data.lights.new('AutoSun', 'SUN')
light_auto_sun.energy = 3.0
light_auto_sun.angle = 0.0523599
ob_auto_sun = bpy.data.objects.new('AutoSun', light_auto_sun)
scene.collection.objects.link(ob_auto_sun)
ob_auto_sun.rotation_euler = (0.872665, 0.174533, 0.523599)
bpy.context.view_layer.update()
